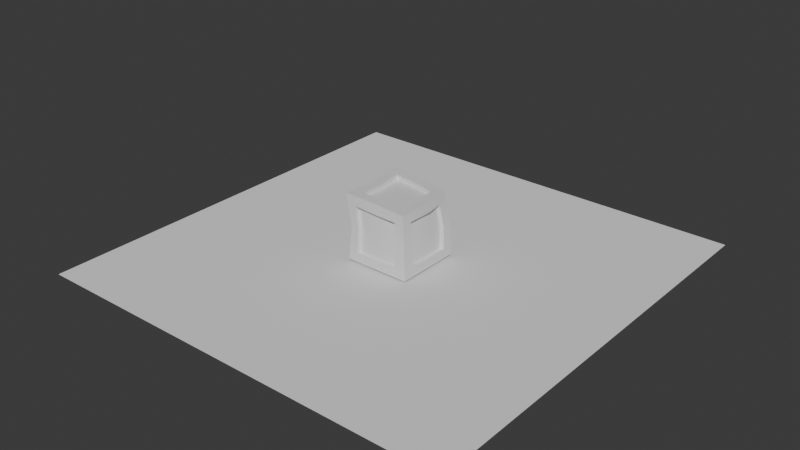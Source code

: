 # Source: Caja.blend  (saved by Blender 4.3.32; exported with 4.5.12 LTS)
import bpy
from mathutils import Matrix  # noqa: F401  (used for matrix-valued properties, if any)

bpy.ops.wm.read_factory_settings(use_empty=True)
scene = bpy.context.scene
scene.name = 'Scene'

# ---- collections
col_collection = bpy.data.collections.new('Collection'); scene.collection.children.link(col_collection)

# ---- materials (node trees are filled in below, after node groups)
mat_material = bpy.data.materials.new('Material')
mat_material.alpha_threshold = 0.0
mat_material.roughness = 0.5
mat_material.line_color = (0.0, 0.0, 0.0, 1.0)

# ---- node groups
ng_smooth_by_angle = bpy.data.node_groups.new('Smooth by Angle', 'GeometryNodeTree')
_s = ng_smooth_by_angle.interface.new_socket(name='Mesh', in_out='OUTPUT', socket_type='NodeSocketGeometry')
_s = ng_smooth_by_angle.interface.new_socket(name='Mesh', in_out='INPUT', socket_type='NodeSocketGeometry')
_s = ng_smooth_by_angle.interface.new_socket(name='Angle', in_out='INPUT', socket_type='NodeSocketFloat')
_s.subtype = 'ANGLE'
_s.default_value = 0.5236
_s.min_value = 0.0
_s.max_value = 3.142
_s.description = 'Maximum face angle for smooth edges'
_s = ng_smooth_by_angle.interface.new_socket(name='Ignore Sharpness', in_out='INPUT', socket_type='NodeSocketBool')
_s.force_non_field = True
ng_smooth_by_angle.description = 'Set the sharpness of mesh edges based on the angle between the neighboring faces'
ng_smooth_by_angle.is_modifier = True
_N = ng_smooth_by_angle.nodes; _L = ng_smooth_by_angle.links
n0 = _N.new('GeometryNodeSetShadeSmooth'); n0.name = 'Set Shade Smooth'; n0.location = (120, -80)
n0.domain = 'EDGE'
n1 = _N.new('GeometryNodeSetShadeSmooth'); n1.name = 'Set Shade Smooth.001'; n1.location = (300, -80)
n2 = _N.new('NodeGroupOutput'); n2.name = 'Group Output'; n2.location = (480, -80)
n3 = _N.new('GeometryNodeInputMeshEdgeAngle'); n3.name = 'Edge Angle'; n3.location = (-440, -240)
n4 = _N.new('NodeGroupInput'); n4.name = 'Group Input'; n4.location = (-80, -80)
n5 = _N.new('GeometryNodeInputEdgeSmooth'); n5.name = 'Is Edge Smooth'; n5.location = (-260, -120)
n6 = _N.new('GeometryNodeInputShadeSmooth'); n6.name = 'Is Shade Smooth'; n6.location = (-440, -397)
n7 = _N.new('FunctionNodeCompare'); n7.name = 'Compare'; n7.location = (-260, -260)
n7.operation = 'LESS_EQUAL'
n7.inputs[6].default_value = (0.0, 0.0, 0.0, 0.0)
n7.inputs[7].default_value = (0.0, 0.0, 0.0, 0.0)
n8 = _N.new('FunctionNodeBooleanMath'); n8.name = 'Boolean Math.001'; n8.location = (-80, -260)
n9 = _N.new('NodeGroupInput'); n9.name = 'Group Input.001'; n9.location = (-440, -329)
n10 = _N.new('NodeGroupInput'); n10.name = 'Group Input.002'; n10.location = (-259, -189)
n11 = _N.new('FunctionNodeBooleanMath'); n11.name = 'Boolean Math'; n11.location = (-80, -149)
n11.operation = 'OR'
n12 = _N.new('FunctionNodeBooleanMath'); n12.name = 'Boolean Math.002'; n12.location = (-260, -380)
n12.operation = 'OR'
n13 = _N.new('NodeGroupInput'); n13.name = 'Group Input.003'; n13.location = (-440, -460)
_L.new(n3.outputs[0], n7.inputs[0])
_L.new(n1.outputs[0], n2.inputs[0])
_L.new(n9.outputs[1], n7.inputs[1])
_L.new(n7.outputs[0], n8.inputs[0])
_L.new(n4.outputs[0], n0.inputs[0])
_L.new(n0.outputs[0], n1.inputs[0])
_L.new(n8.outputs[0], n0.inputs[2])
_L.new(n10.outputs[2], n11.inputs[1])
_L.new(n5.outputs[0], n11.inputs[0])
_L.new(n11.outputs[0], n0.inputs[1])
_L.new(n13.outputs[2], n12.inputs[1])
_L.new(n6.outputs[0], n12.inputs[0])
_L.new(n12.outputs[0], n8.inputs[1])
n2.is_active_output = True

# ---- material node trees
mat_material.use_nodes = True; mat_material.node_tree.nodes.clear()
_N = mat_material.node_tree.nodes; _L = mat_material.node_tree.links
n0 = _N.new('ShaderNodeOutputMaterial'); n0.name = 'Material Output'; n0.location = (300, 300)
n1 = _N.new('ShaderNodeBsdfPrincipled'); n1.name = 'Principled BSDF'; n1.location = (10, 300)
n1.inputs[3].default_value = 1.45
_L.new(n1.outputs[0], n0.inputs[0])
n0.is_active_output = True

# ---- world
world_world = bpy.data.worlds.new('World'); scene.world = world_world
world_world.use_nodes = True; world_world.node_tree.nodes.clear()
_N = world_world.node_tree.nodes; _L = world_world.node_tree.links
n0 = _N.new('ShaderNodeOutputWorld'); n0.name = 'World Output'; n0.location = (300, 300)
n1 = _N.new('ShaderNodeBackground'); n1.name = 'Background'; n1.location = (10, 300)
n1.inputs[0].default_value = (0.05088, 0.05088, 0.05088, 1.0)
_L.new(n1.outputs[0], n0.inputs[0])
n0.is_active_output = True
world_world.color = (0.05088, 0.05088, 0.05088)
world_world.sun_shadow_jitter_overblur = 0.0

# ---- meshes
me_cube = bpy.data.meshes.new('Cube')
me_cube.from_pydata([(0.8404, 0.8733, 0.9606), (1.0, 1.0, -1.0), (0.958, -1.038, 0.9633), (1.0, -1.0, -1.0), (-1.07, 1.059, 1.072), (-1.0, 1.0, -1.0), (-1.036, -1.036, 1.048), (-1.0, -1.0, -1.0), (0.958, -1.038, 0.9633), (-1.036, -1.036, 1.048), (0.8404, 0.8733, 0.9606), (-1.07, 1.059, 1.072), (0.958, -1.038, 0.9633), (-1.036, -1.036, 1.048), (0.8404, 0.8733, 0.9606), (-1.07, 1.059, 1.072), (0.958, -1.038, 0.9633), (-1.036, -1.036, 1.048), (0.8404, 0.8733, 0.9606), (-1.07, 1.059, 1.072), (0.958, -1.038, 0.9633), (-1.036, -1.036, 1.048), (0.8404, 0.8733, 0.9606), (-1.07, 1.059, 1.072), (0.958, -1.038, 0.9633), (-1.036, -1.036, 1.048), (0.8404, 0.8733, 0.9606), (-1.07, 1.059, 1.072), (0.5911, 0.6187, 0.9743), (-0.7358, 0.7674, 1.025), (-0.7163, -0.717, 1.029), (0.6699, -0.7189, 0.9779), (0.6849, -0.9916, -0.6951), (0.6584, -1.016, 0.6729), (-0.7141, -1.008, 0.7241), (-0.6927, -0.9847, -0.6951), (-0.9976, -0.6803, -0.6951), (-1.018, -0.7036, 0.7241), (-1.023, 0.7781, 0.7245), (-0.9941, 0.6951, -0.6951), (-0.6951, 0.6951, -1.0), (0.6951, 0.6951, -1.0), (0.6951, -0.6951, -1.0), (-0.6951, -0.6951, -1.0), (0.9952, 0.6951, -0.6951), (0.891, 0.6187, 0.6693), (0.9617, -0.71, 0.6729), (0.9898, -0.688, -0.6951), (-0.6891, 0.9997, -0.6951), (-0.734, 1.063, 0.7443), (0.5932, 0.9182, 0.6715), (0.6902, 0.9997, -0.6951), (0.958, -1.038, 0.9633), (-1.036, -1.036, 1.048), (-1.036, -1.036, 1.048), (0.958, -1.038, 0.9633), (0.8404, 0.8733, 0.9606), (0.958, -1.038, 0.9633), (0.958, -1.038, 0.9633), (0.8404, 0.8733, 0.9606), (-1.036, -1.036, 1.048), (-1.07, 1.059, 1.072), (-1.07, 1.059, 1.072), (-1.036, -1.036, 1.048), (-1.07, 1.059, 1.072), (0.8404, 0.8733, 0.9606), (0.8404, 0.8733, 0.9606), (-1.07, 1.059, 1.072), (0.958, -1.038, 0.9633), (-1.036, -1.036, 1.048), (-1.036, -1.036, 1.048), (0.958, -1.038, 0.9633), (0.8404, 0.8733, 0.9606), (0.958, -1.038, 0.9633), (0.958, -1.038, 0.9633), (0.8404, 0.8733, 0.9606), (-1.036, -1.036, 1.048), (-1.07, 1.059, 1.072), (-1.07, 1.059, 1.072), (-1.036, -1.036, 1.048), (-1.07, 1.059, 1.072), (0.8404, 0.8733, 0.9606), (0.8404, 0.8733, 0.9606), (-1.07, 1.059, 1.072), (0.958, -1.038, 0.9633), (-1.036, -1.036, 1.048), (-1.036, -1.036, 1.048), (0.958, -1.038, 0.9633), (0.8404, 0.8733, 0.9606), (0.958, -1.038, 0.9633), (0.958, -1.038, 0.9633), (0.8404, 0.8733, 0.9606), (-1.036, -1.036, 1.048), (-1.07, 1.059, 1.072), (-1.07, 1.059, 1.072), (-1.036, -1.036, 1.048), (-1.07, 1.059, 1.072), (0.8404, 0.8733, 0.9606), (0.8404, 0.8733, 0.9606), (-1.07, 1.059, 1.072), (0.958, -1.038, 0.9633), (-1.036, -1.036, 1.048), (-1.036, -1.036, 1.048), (0.958, -1.038, 0.9633), (0.8404, 0.8733, 0.9606), (0.958, -1.038, 0.9633), (0.958, -1.038, 0.9633), (0.8404, 0.8733, 0.9606), (-1.036, -1.036, 1.048), (-1.07, 1.059, 1.072), (-1.07, 1.059, 1.072), (-1.036, -1.036, 1.048), (-1.07, 1.059, 1.072), (0.8404, 0.8733, 0.9606), (0.8404, 0.8733, 0.9606), (-1.07, 1.059, 1.072), (0.958, -1.038, 0.9633), (-1.036, -1.036, 1.048), (-1.036, -1.036, 1.048), (0.958, -1.038, 0.9633), (0.8404, 0.8733, 0.9606), (0.958, -1.038, 0.9633), (0.958, -1.038, 0.9633), (0.8404, 0.8733, 0.9606), (-1.036, -1.036, 1.048), (-1.07, 1.059, 1.072), (-1.07, 1.059, 1.072), (-1.036, -1.036, 1.048), (-1.07, 1.059, 1.072), (0.8404, 0.8733, 0.9606), (0.8404, 0.8733, 0.9606), (-1.07, 1.059, 1.072), (-0.7315, 0.7742, 0.9001), (0.594, 0.6221, 0.8499), (0.6704, -0.7176, 0.8535), (-0.715, -0.7157, 0.9023), (0.66, -0.8905, 0.6739), (0.6856, -0.8669, -0.6951), (-0.6928, -0.8605, -0.6951), (-0.7129, -0.8823, 0.7228), (-0.8725, -0.6812, -0.6951), (-0.8922, -0.703, 0.7228), (-0.8692, 0.6951, -0.6951), (-0.8984, 0.7806, 0.7233), (0.695, 0.6951, -0.8746), (-0.695, 0.6951, -0.8746), (-0.695, -0.6948, -0.8746), (0.6949, -0.6948, -0.8746), (0.77, 0.6221, 0.6703), (0.8702, 0.6951, -0.6951), (0.8653, -0.688, -0.6951), (0.8388, -0.7097, 0.6739), (-0.7284, 0.9484, 0.7353), (-0.6896, 0.8745, -0.6951), (0.6906, 0.8745, -0.6951), (0.5945, 0.7984, 0.6716), (0.958, -1.038, 0.9633), (-1.036, -1.036, 1.048), (0.958, -1.038, 0.9633), (-1.036, -1.036, 1.048), (0.8404, 0.8733, 0.9606), (0.958, -1.038, 0.9633), (0.8404, 0.8733, 0.9606), (0.958, -1.038, 0.9633), (-1.036, -1.036, 1.048), (-1.07, 1.059, 1.072), (-1.036, -1.036, 1.048), (-1.07, 1.059, 1.072), (-1.07, 1.059, 1.072), (0.8404, 0.8733, 0.9606), (-1.07, 1.059, 1.072), (0.8404, 0.8733, 0.9606), (0.958, -1.038, 0.9633), (-1.036, -1.036, 1.048), (0.958, -1.038, 0.9633), (-1.036, -1.036, 1.048), (0.8404, 0.8733, 0.9606), (0.958, -1.038, 0.9633), (0.8404, 0.8733, 0.9606), (0.958, -1.038, 0.9633), (-1.036, -1.036, 1.048), (-1.07, 1.059, 1.072), (-1.036, -1.036, 1.048), (-1.07, 1.059, 1.072), (-1.07, 1.059, 1.072), (0.8404, 0.8733, 0.9606), (-1.07, 1.059, 1.072), (0.8404, 0.8733, 0.9606), (0.958, -1.038, 0.9633), (-1.036, -1.036, 1.048), (0.958, -1.038, 0.9633), (-1.036, -1.036, 1.048), (0.8404, 0.8733, 0.9606), (0.958, -1.038, 0.9633), (0.8404, 0.8733, 0.9606), (0.958, -1.038, 0.9633), (-1.036, -1.036, 1.048), (-1.07, 1.059, 1.072), (-1.036, -1.036, 1.048), (-1.07, 1.059, 1.072), (-1.07, 1.059, 1.072), (0.8404, 0.8733, 0.9606), (-1.07, 1.059, 1.072), (0.8404, 0.8733, 0.9606), (0.958, -1.038, 0.9633), (-1.036, -1.036, 1.048), (0.958, -1.038, 0.9633), (-1.036, -1.036, 1.048), (0.8404, 0.8733, 0.9606), (0.958, -1.038, 0.9633), (0.8404, 0.8733, 0.9606), (0.958, -1.038, 0.9633), (-1.036, -1.036, 1.048), (-1.07, 1.059, 1.072), (-1.036, -1.036, 1.048), (-1.07, 1.059, 1.072), (-1.07, 1.059, 1.072), (0.8404, 0.8733, 0.9606), (-1.07, 1.059, 1.072), (0.8404, 0.8733, 0.9606), (0.958, -1.038, 0.9633), (-1.036, -1.036, 1.048), (0.958, -1.038, 0.9633), (-1.036, -1.036, 1.048), (0.8404, 0.8733, 0.9606), (0.958, -1.038, 0.9633), (0.8404, 0.8733, 0.9606), (0.958, -1.038, 0.9633), (-1.036, -1.036, 1.048), (-1.07, 1.059, 1.072), (-1.036, -1.036, 1.048), (-1.07, 1.059, 1.072), (-1.07, 1.059, 1.072), (0.8404, 0.8733, 0.9606), (-1.07, 1.059, 1.072), (0.8404, 0.8733, 0.9606), (-1.0, 0.0, -1.0), (0.9931, 0.0, 0.9983), (-1.0, 0.0, 1.0), (1.0, 0.0, -1.0), (0.9931, 0.0, 0.9983), (-1.0, 0.0, 1.0), (0.9931, 0.0, 0.9983), (-1.0, 0.0, 1.0), (0.9931, 0.0, 0.9983), (-1.0, 0.0, 1.0), (0.9931, 0.0, 0.9983), (-1.0, 0.0, 1.0), (0.9931, 0.0, 0.9983), (-1.0, 0.0, 1.0), (0.6926, 0.0, 0.9994), (-0.6951, 0.0, 1.0), (-1.022, 0.0, -0.6951), (-1.022, 0.0, 0.6951), (-0.6951, 0.0, -1.0), (0.6951, 0.0, -1.0), (1.015, 0.0, -0.6951), (1.012, 0.0, 0.6944), (0.9931, 0.0, 0.9983), (0.9931, 0.0, 0.9983), (-1.0, 0.0, 1.0), (-1.0, 0.0, 1.0), (0.9931, 0.0, 0.9983), (0.9931, 0.0, 0.9983), (-1.0, 0.0, 1.0), (-1.0, 0.0, 1.0), (0.9931, 0.0, 0.9983), (0.9931, 0.0, 0.9983), (-1.0, 0.0, 1.0), (-1.0, 0.0, 1.0), (0.9931, 0.0, 0.9983), (0.9931, 0.0, 0.9983), (-1.0, 0.0, 1.0), (-1.0, 0.0, 1.0), (0.9931, 0.0, 0.9983), (0.9931, 0.0, 0.9983), (-1.0, 0.0, 1.0), (-1.0, 0.0, 1.0), (0.695, 0.0, 0.8741), (-0.6984, 0.0, 0.8746), (-0.8979, 0.0, -0.6951), (-0.8979, 0.0, 0.6951), (-0.6984, 0.0, -0.8746), (0.6973, 0.0, -0.8746), (0.8905, 0.0, -0.6951), (0.8877, 0.0, 0.6946), (0.9931, 0.0, 0.9983), (0.9931, 0.0, 0.9983), (-1.0, 0.0, 1.0), (-1.0, 0.0, 1.0), (0.9931, 0.0, 0.9983), (0.9931, 0.0, 0.9983), (-1.0, 0.0, 1.0), (-1.0, 0.0, 1.0), (0.9931, 0.0, 0.9983), (0.9931, 0.0, 0.9983), (-1.0, 0.0, 1.0), (-1.0, 0.0, 1.0), (0.9931, 0.0, 0.9983), (0.9931, 0.0, 0.9983), (-1.0, 0.0, 1.0), (-1.0, 0.0, 1.0), (0.9931, 0.0, 0.9983), (0.9931, 0.0, 0.9983), (-1.0, 0.0, 1.0), (-1.0, 0.0, 1.0), (0.9664, 0.9991, 0.0), (-0.9835, -0.8992, 0.0), (0.9301, -0.951, 0.0), (-0.9593, 0.9987, 0.0), (0.6409, -0.9922, 0.0), (-0.6823, -0.9527, 0.0), (-1.009, -0.6168, 0.0), (-0.9902, 0.6951, 0.0), (0.9889, 0.6951, 0.0), (0.9607, -0.6569, 0.0), (-0.6635, 0.9478, 0.0), (0.6693, 0.9499, 0.0), (0.6431, -0.8696, 0.0), (-0.6842, -0.8307, 0.0), (-0.8847, -0.6229, 0.0), (-0.8665, 0.6918, 0.0), (0.8653, 0.6909, 0.0), (0.8371, -0.6622, 0.0), (-0.6663, 0.826, 0.0), (0.6722, 0.8278, 0.0), (0.946, 0.0, 0.0), (-0.9794, 0.0, 0.0), (0.0, 1.0, -1.0), (0.0, -1.0, 1.0), (0.0, -1.0, -1.0), (0.0, 1.0, 1.0), (0.0, -1.0, 1.0), (0.0, 1.0, 1.0), (0.0, -1.0, 1.0), (0.0, 1.0, 1.0), (0.0, -1.0, 1.0), (0.0, 1.0, 1.0), (0.0, -1.0, 1.0), (0.0, 1.0, 1.0), (0.0, -1.0, 1.0), (0.0, 1.0, 1.0), (0.0, 0.6951, 1.0), (0.0, -0.6951, 1.0), (0.0, -1.031, -0.6951), (0.0, -1.031, 0.6951), (0.0, 0.6951, -1.0), (0.0, -0.6951, -1.0), (0.0, 0.9593, -0.6951), (0.0, 0.9593, 0.6951), (0.0, -1.0, 1.0), (0.0, -1.0, 1.0), (0.0, 1.0, 1.0), (0.0, 1.0, 1.0), (0.0, -1.0, 1.0), (0.0, -1.0, 1.0), (0.0, 1.0, 1.0), (0.0, 1.0, 1.0), (0.0, -1.0, 1.0), (0.0, -1.0, 1.0), (0.0, 1.0, 1.0), (0.0, 1.0, 1.0), (0.0, -1.0, 1.0), (0.0, -1.0, 1.0), (0.0, 1.0, 1.0), (0.0, 1.0, 1.0), (0.0, -1.0, 1.0), (0.0, -1.0, 1.0), (0.0, 1.0, 1.0), (0.0, 1.0, 1.0), (0.0, 0.6929, 0.8746), (0.0, -0.6999, 0.8746), (0.0, -0.9081, -0.6951), (0.0, -0.9081, 0.6951), (0.0, 0.6929, -0.8746), (0.0, -0.6999, -0.8746), (0.0, 0.8363, -0.6951), (0.0, 0.8363, 0.6951), (0.0, -1.0, 1.0), (0.0, -1.0, 1.0), (0.0, 1.0, 1.0), (0.0, 1.0, 1.0), (0.0, -1.0, 1.0), (0.0, -1.0, 1.0), (0.0, 1.0, 1.0), (0.0, 1.0, 1.0), (0.0, -1.0, 1.0), (0.0, -1.0, 1.0), (0.0, 1.0, 1.0), (0.0, 1.0, 1.0), (0.0, -1.0, 1.0), (0.0, -1.0, 1.0), (0.0, 1.0, 1.0), (0.0, 1.0, 1.0), (0.0, -1.0, 1.0), (0.0, -1.0, 1.0), (0.0, 1.0, 1.0), (0.0, 1.0, 1.0), (0.0, 0.0, -0.8746), (0.0, 0.0, 0.8746), (-2.074e-09, 0.6953, 0.0), (0.0, -1.024, 0.0)], [], [(359, 87, 190, 387), (85, 86, 191, 189), (311, 35, 138, 319), (87, 84, 188, 190), (345, 34, 139, 373), (358, 85, 189, 386), (344, 32, 137, 372), (273, 111, 214, 301), (310, 33, 136, 318), (109, 110, 215, 213), (259, 59, 162, 287), (111, 108, 212, 214), (57, 58, 163, 161), (272, 109, 213, 300), (59, 56, 160, 162), (258, 57, 161, 286), (357, 83, 186, 385), (81, 82, 187, 185), (343, 31, 134, 371), (83, 80, 184, 186), (251, 30, 135, 279), (356, 81, 185, 384), (250, 28, 133, 278), (271, 107, 210, 299), (342, 29, 132, 370), (105, 106, 211, 209), (341, 4, 29, 342), (249, 6, 30, 251), (340, 2, 31, 343), (248, 0, 28, 250), (308, 8, 33, 310), (329, 9, 34, 345), (307, 7, 35, 311), (330, 3, 32, 344), (307, 9, 37, 312), (238, 11, 38, 253), (309, 5, 39, 313), (236, 7, 36, 252), (328, 1, 41, 346), (239, 3, 42, 255), (330, 7, 43, 347), (236, 5, 40, 254), (306, 10, 45, 314), (237, 8, 46, 257), (308, 3, 47, 315), (239, 1, 44, 256), (309, 11, 49, 316), (331, 10, 50, 349), (306, 1, 51, 317), (328, 5, 48, 348), (332, 13, 53, 350), (13, 9, 54, 53), (329, 8, 55, 351), (8, 12, 52, 55), (240, 12, 57, 258), (12, 8, 58, 57), (237, 10, 59, 259), (10, 14, 56, 59), (241, 15, 61, 260), (15, 11, 62, 61), (238, 9, 63, 261), (9, 13, 60, 63), (333, 14, 65, 352), (14, 10, 66, 65), (331, 11, 67, 353), (11, 15, 64, 67), (334, 17, 69, 354), (17, 13, 70, 69), (332, 12, 71, 355), (12, 16, 68, 71), (242, 16, 73, 262), (16, 12, 74, 73), (240, 14, 75, 263), (14, 18, 72, 75), (243, 19, 77, 264), (19, 15, 78, 77), (241, 13, 79, 265), (13, 17, 76, 79), (335, 18, 81, 356), (18, 14, 82, 81), (333, 15, 83, 357), (15, 19, 80, 83), (336, 21, 85, 358), (21, 17, 86, 85), (334, 16, 87, 359), (16, 20, 84, 87), (244, 20, 89, 266), (20, 16, 90, 89), (242, 18, 91, 267), (18, 22, 88, 91), (245, 23, 93, 268), (23, 19, 94, 93), (243, 17, 95, 269), (17, 21, 92, 95), (337, 22, 97, 360), (22, 18, 98, 97), (335, 19, 99, 361), (19, 23, 96, 99), (338, 25, 101, 362), (25, 21, 102, 101), (336, 20, 103, 363), (20, 24, 100, 103), (246, 24, 105, 270), (24, 20, 106, 105), (244, 22, 107, 271), (22, 26, 104, 107), (247, 27, 109, 272), (27, 23, 110, 109), (245, 21, 111, 273), (21, 25, 108, 111), (339, 26, 113, 364), (26, 22, 114, 113), (337, 23, 115, 365), (23, 27, 112, 115), (340, 6, 117, 366), (6, 25, 118, 117), (338, 24, 119, 367), (24, 2, 116, 119), (248, 2, 121, 274), (2, 24, 122, 121), (246, 26, 123, 275), (26, 0, 120, 123), (249, 4, 125, 276), (4, 27, 126, 125), (247, 25, 127, 277), (25, 6, 124, 127), (341, 0, 129, 368), (0, 26, 130, 129), (339, 27, 131, 369), (27, 4, 128, 131), (399, 279, 135, 371), (401, 373, 139, 319), (327, 281, 143, 321), (398, 283, 147, 375), (326, 285, 151, 323), (400, 377, 155, 325), (378, 157, 159, 379), (286, 161, 163, 287), (288, 165, 167, 289), (380, 169, 171, 381), (382, 173, 175, 383), (290, 177, 179, 291), (292, 181, 183, 293), (384, 185, 187, 385), (386, 189, 191, 387), (294, 193, 195, 295), (296, 197, 199, 297), (388, 201, 203, 389), (390, 205, 207, 391), (298, 209, 211, 299), (300, 213, 215, 301), (392, 217, 219, 393), (394, 221, 223, 395), (302, 225, 227, 303), (304, 229, 231, 305), (396, 233, 235, 397), (260, 61, 165, 288), (63, 60, 164, 166), (364, 113, 217, 392), (61, 62, 167, 165), (115, 112, 216, 218), (261, 63, 166, 289), (113, 114, 219, 217), (312, 37, 141, 320), (365, 115, 218, 393), (252, 36, 140, 280), (266, 89, 193, 294), (253, 38, 143, 281), (91, 88, 192, 194), (313, 39, 142, 321), (89, 90, 195, 193), (267, 91, 194, 295), (352, 65, 169, 380), (67, 64, 168, 170), (366, 117, 221, 394), (65, 66, 171, 169), (119, 116, 220, 222), (353, 67, 170, 381), (117, 118, 223, 221), (346, 41, 144, 374), (367, 119, 222, 395), (254, 40, 145, 282), (268, 93, 197, 296), (255, 42, 147, 283), (95, 92, 196, 198), (347, 43, 146, 375), (93, 94, 199, 197), (269, 95, 198, 297), (354, 69, 173, 382), (71, 68, 172, 174), (274, 121, 225, 302), (69, 70, 175, 173), (123, 120, 224, 226), (355, 71, 174, 383), (121, 122, 227, 225), (314, 45, 148, 322), (275, 123, 226, 303), (256, 44, 149, 284), (360, 97, 201, 388), (257, 46, 151, 285), (99, 96, 200, 202), (315, 47, 150, 323), (97, 98, 203, 201), (361, 99, 202, 389), (262, 73, 177, 290), (75, 72, 176, 178), (276, 125, 229, 304), (73, 74, 179, 177), (127, 124, 228, 230), (263, 75, 178, 291), (125, 126, 231, 229), (316, 49, 152, 324), (277, 127, 230, 305), (348, 48, 153, 376), (362, 101, 205, 390), (349, 50, 155, 377), (103, 100, 204, 206), (317, 51, 154, 325), (101, 102, 207, 205), (363, 103, 206, 391), (264, 77, 181, 292), (79, 76, 180, 182), (368, 129, 233, 396), (77, 78, 183, 181), (131, 128, 232, 234), (265, 79, 182, 293), (129, 130, 235, 233), (350, 53, 157, 378), (369, 131, 234, 397), (55, 52, 156, 158), (270, 105, 209, 298), (53, 54, 159, 157), (107, 104, 208, 210), (351, 55, 158, 379), (104, 270, 298, 208), (78, 265, 293, 183), (76, 264, 292, 180), (126, 277, 305, 231), (74, 263, 291, 179), (124, 276, 304, 228), (72, 262, 290, 176), (45, 257, 285, 148), (47, 256, 284, 150), (122, 275, 303, 227), (120, 274, 302, 224), (94, 269, 297, 199), (41, 255, 283, 144), (92, 268, 296, 196), (43, 254, 282, 146), (90, 267, 295, 195), (37, 253, 281, 141), (88, 266, 294, 192), (39, 252, 280, 142), (62, 261, 289, 167), (60, 260, 288, 164), (228, 304, 305, 230), (224, 302, 303, 226), (212, 300, 301, 214), (208, 298, 299, 210), (196, 296, 297, 198), (192, 294, 295, 194), (180, 292, 293, 182), (176, 290, 291, 178), (164, 288, 289, 166), (160, 286, 287, 162), (322, 148, 285, 326), (374, 144, 283, 398), (320, 141, 281, 327), (370, 132, 279, 399), (27, 247, 277, 126), (6, 249, 276, 124), (24, 246, 275, 122), (0, 248, 274, 120), (23, 245, 273, 110), (25, 247, 272, 108), (20, 244, 271, 106), (26, 246, 270, 104), (19, 243, 269, 94), (21, 245, 268, 92), (16, 242, 267, 90), (22, 244, 266, 88), (15, 241, 265, 78), (17, 243, 264, 76), (12, 240, 263, 74), (18, 242, 262, 72), (11, 238, 261, 62), (13, 241, 260, 60), (8, 237, 259, 58), (14, 240, 258, 56), (3, 239, 256, 47), (10, 237, 257, 45), (7, 236, 254, 43), (1, 239, 255, 41), (5, 236, 252, 39), (9, 238, 253, 37), (2, 248, 250, 31), (4, 249, 251, 29), (106, 271, 299, 211), (31, 250, 278, 134), (29, 251, 279, 132), (56, 258, 286, 160), (108, 272, 300, 212), (58, 259, 287, 163), (110, 273, 301, 215), (140, 320, 327, 280), (149, 322, 326, 284), (50, 317, 325, 155), (48, 316, 324, 153), (46, 315, 323, 151), (44, 314, 322, 149), (38, 313, 321, 143), (36, 312, 320, 140), (376, 400, 325, 154), (284, 326, 323, 150), (280, 327, 321, 142), (372, 401, 319, 138), (10, 306, 317, 50), (5, 309, 316, 48), (8, 308, 315, 46), (1, 306, 314, 44), (11, 309, 313, 38), (7, 307, 312, 36), (9, 307, 311, 34), (3, 308, 310, 32), (32, 310, 318, 137), (34, 311, 319, 139), (137, 318, 401, 372), (153, 324, 400, 376), (133, 370, 399, 278), (145, 374, 398, 282), (54, 351, 379, 159), (130, 369, 397, 235), (52, 350, 378, 156), (128, 368, 396, 232), (102, 363, 391, 207), (49, 349, 377, 152), (100, 362, 390, 204), (51, 348, 376, 154), (98, 361, 389, 203), (96, 360, 388, 200), (70, 355, 383, 175), (68, 354, 382, 172), (42, 347, 375, 147), (118, 367, 395, 223), (40, 346, 374, 145), (66, 353, 381, 171), (116, 366, 394, 220), (64, 352, 380, 168), (114, 365, 393, 219), (112, 364, 392, 216), (232, 396, 397, 234), (220, 394, 395, 222), (216, 392, 393, 218), (204, 390, 391, 206), (200, 388, 389, 202), (188, 386, 387, 190), (184, 384, 385, 186), (172, 382, 383, 174), (168, 380, 381, 170), (156, 378, 379, 158), (324, 152, 377, 400), (282, 398, 375, 146), (318, 136, 373, 401), (278, 399, 371, 134), (26, 339, 369, 130), (4, 341, 368, 128), (25, 338, 367, 118), (2, 340, 366, 116), (22, 337, 365, 114), (27, 339, 364, 112), (21, 336, 363, 102), (24, 338, 362, 100), (18, 335, 361, 98), (23, 337, 360, 96), (17, 334, 359, 86), (20, 336, 358, 84), (14, 333, 357, 82), (19, 335, 356, 80), (13, 332, 355, 70), (16, 334, 354, 68), (10, 331, 353, 66), (15, 333, 352, 64), (9, 329, 351, 54), (12, 332, 350, 52), (1, 328, 348, 51), (11, 331, 349, 49), (3, 330, 347, 42), (5, 328, 346, 40), (7, 330, 344, 35), (8, 329, 345, 33), (6, 340, 343, 30), (0, 341, 342, 28), (28, 342, 370, 133), (80, 356, 384, 184), (30, 343, 371, 135), (82, 357, 385, 187), (35, 344, 372, 138), (84, 358, 386, 188), (33, 345, 373, 136), (86, 359, 387, 191)])
me_cube.polygons.foreach_set('use_smooth', [True] * 400)
_uv = me_cube.uv_layers.new(name='UVMap')
_uv.uv.foreach_set('vector', [0.75, 0.75, 0.625, 0.75, 0.625, 0.75, 0.75, 0.75, 0.875, 0.75, 0.875, 0.75, 0.875, 0.75, 0.875, 0.75, 0.5, 0.9619, 0.4131, 0.9619, 0.4131, 0.9619, 0.5, 0.9619, 0.625, 0.75, 0.625, 0.75, 0.625, 0.75, 0.625, 0.75, 0.5869, 0.875, 0.5869, 0.9619, 0.5869, 0.9619, 0.5869, 0.875, 0.75, 0.75, 0.875, 0.75, 0.875, 0.75, 0.75, 0.75, 0.4131, 0.875, 0.4131, 0.7881, 0.4131, 0.7881, 0.4131, 0.875, 0.875, 0.625, 0.875, 0.75, 0.875, 0.75, 0.875, 0.625, 0.5, 0.7881, 0.5869, 0.7881, 0.5869, 0.7881, 0.5, 0.7881, 0.875, 0.5, 0.875, 0.5, 0.875, 0.5, 0.875, 0.5, 0.625, 0.625, 0.625, 0.5, 0.625, 0.5, 0.625, 0.625, 0.875, 0.75, 0.875, 0.75, 0.875, 0.75, 0.875, 0.75, 0.625, 0.75, 0.625, 0.75, 0.625, 0.75, 0.625, 0.75, 0.875, 0.625, 0.875, 0.5, 0.875, 0.5, 0.875, 0.625, 0.625, 0.5, 0.625, 0.5, 0.625, 0.5, 0.625, 0.5, 0.625, 0.625, 0.625, 0.75, 0.625, 0.75, 0.625, 0.625, 0.75, 0.5, 0.875, 0.5, 0.875, 0.5, 0.75, 0.5, 0.625, 0.5, 0.625, 0.5, 0.625, 0.5, 0.625, 0.5, 0.75, 0.7119, 0.6631, 0.7119, 0.6631, 0.7119, 0.75, 0.7119, 0.875, 0.5, 0.875, 0.5, 0.875, 0.5, 0.875, 0.5, 0.8369, 0.625, 0.8369, 0.7119, 0.8369, 0.7119, 0.8369, 0.625, 0.75, 0.5, 0.625, 0.5, 0.625, 0.5, 0.75, 0.5, 0.6631, 0.625, 0.6631, 0.5381, 0.6631, 0.5381, 0.6631, 0.625, 0.625, 0.625, 0.625, 0.5, 0.625, 0.5, 0.625, 0.625, 0.75, 0.5381, 0.8369, 0.5381, 0.8369, 0.5381, 0.75, 0.5381, 0.625, 0.75, 0.625, 0.75, 0.625, 0.75, 0.625, 0.75, 0.75, 0.5, 0.875, 0.5, 0.8369, 0.5381, 0.75, 0.5381, 0.875, 0.625, 0.875, 0.75, 0.8369, 0.7119, 0.8369, 0.625, 0.75, 0.75, 0.625, 0.75, 0.6631, 0.7119, 0.75, 0.7119, 0.625, 0.625, 0.625, 0.5, 0.6631, 0.5381, 0.6631, 0.625, 0.5, 0.75, 0.625, 0.75, 0.5869, 0.7881, 0.5, 0.7881, 0.625, 0.875, 0.625, 1.0, 0.5869, 0.9619, 0.5869, 0.875, 0.5, 1.0, 0.375, 1.0, 0.4131, 0.9619, 0.5, 0.9619, 0.375, 0.875, 0.375, 0.75, 0.4131, 0.7881, 0.4131, 0.875, 0.5, 0.0, 0.625, 0.0, 0.5869, 0.03812, 0.5, 0.03812, 0.625, 0.125, 0.625, 0.25, 0.5869, 0.2119, 0.5869, 0.125, 0.5, 0.25, 0.375, 0.25, 0.4131, 0.2119, 0.5, 0.2119, 0.375, 0.125, 0.375, 0.0, 0.4131, 0.03812, 0.4131, 0.125, 0.25, 0.5, 0.375, 0.5, 0.3369, 0.5381, 0.25, 0.5381, 0.375, 0.625, 0.375, 0.75, 0.3369, 0.7119, 0.3369, 0.625, 0.25, 0.75, 0.125, 0.75, 0.1631, 0.7119, 0.25, 0.7119, 0.125, 0.625, 0.125, 0.5, 0.1631, 0.5381, 0.1631, 0.625, 0.5, 0.5, 0.625, 0.5, 0.5869, 0.5381, 0.5, 0.5381, 0.625, 0.625, 0.625, 0.75, 0.5869, 0.7119, 0.5869, 0.625, 0.5, 0.75, 0.375, 0.75, 0.4131, 0.7119, 0.5, 0.7119, 0.375, 0.625, 0.375, 0.5, 0.4131, 0.5381, 0.4131, 0.625, 0.5, 0.25, 0.625, 0.25, 0.5869, 0.2881, 0.5, 0.2881, 0.625, 0.375, 0.625, 0.5, 0.5869, 0.4619, 0.5869, 0.375, 0.5, 0.5, 0.375, 0.5, 0.4131, 0.4619, 0.5, 0.4619, 0.375, 0.375, 0.375, 0.25, 0.4131, 0.2881, 0.4131, 0.375, 0.75, 0.75, 0.875, 0.75, 0.875, 0.75, 0.75, 0.75, 0.875, 0.75, 0.875, 0.75, 0.875, 0.75, 0.875, 0.75, 0.625, 0.875, 0.625, 0.75, 0.625, 0.75, 0.625, 0.875, 0.625, 0.75, 0.625, 0.75, 0.625, 0.75, 0.625, 0.75, 0.625, 0.625, 0.625, 0.75, 0.625, 0.75, 0.625, 0.625, 0.625, 0.75, 0.625, 0.75, 0.625, 0.75, 0.625, 0.75, 0.625, 0.625, 0.625, 0.5, 0.625, 0.5, 0.625, 0.625, 0.625, 0.5, 0.625, 0.5, 0.625, 0.5, 0.625, 0.5, 0.875, 0.625, 0.875, 0.5, 0.875, 0.5, 0.875, 0.625, 0.875, 0.5, 0.875, 0.5, 0.875, 0.5, 0.875, 0.5, 0.625, 0.125, 0.625, 0.0, 0.625, 0.0, 0.625, 0.125, 0.875, 0.75, 0.875, 0.75, 0.875, 0.75, 0.875, 0.75, 0.75, 0.5, 0.625, 0.5, 0.625, 0.5, 0.75, 0.5, 0.625, 0.5, 0.625, 0.5, 0.625, 0.5, 0.625, 0.5, 0.625, 0.375, 0.625, 0.25, 0.625, 0.25, 0.625, 0.375, 0.875, 0.5, 0.875, 0.5, 0.875, 0.5, 0.875, 0.5, 0.75, 0.75, 0.875, 0.75, 0.875, 0.75, 0.75, 0.75, 0.875, 0.75, 0.875, 0.75, 0.875, 0.75, 0.875, 0.75, 0.75, 0.75, 0.625, 0.75, 0.625, 0.75, 0.75, 0.75, 0.625, 0.75, 0.625, 0.75, 0.625, 0.75, 0.625, 0.75, 0.625, 0.625, 0.625, 0.75, 0.625, 0.75, 0.625, 0.625, 0.625, 0.75, 0.625, 0.75, 0.625, 0.75, 0.625, 0.75, 0.625, 0.625, 0.625, 0.5, 0.625, 0.5, 0.625, 0.625, 0.625, 0.5, 0.625, 0.5, 0.625, 0.5, 0.625, 0.5, 0.875, 0.625, 0.875, 0.5, 0.875, 0.5, 0.875, 0.625, 0.875, 0.5, 0.875, 0.5, 0.875, 0.5, 0.875, 0.5, 0.875, 0.625, 0.875, 0.75, 0.875, 0.75, 0.875, 0.625, 0.875, 0.75, 0.875, 0.75, 0.875, 0.75, 0.875, 0.75, 0.75, 0.5, 0.625, 0.5, 0.625, 0.5, 0.75, 0.5, 0.625, 0.5, 0.625, 0.5, 0.625, 0.5, 0.625, 0.5, 0.75, 0.5, 0.875, 0.5, 0.875, 0.5, 0.75, 0.5, 0.875, 0.5, 0.875, 0.5, 0.875, 0.5, 0.875, 0.5, 0.75, 0.75, 0.875, 0.75, 0.875, 0.75, 0.75, 0.75, 0.875, 0.75, 0.875, 0.75, 0.875, 0.75, 0.875, 0.75, 0.75, 0.75, 0.625, 0.75, 0.625, 0.75, 0.75, 0.75, 0.625, 0.75, 0.625, 0.75, 0.625, 0.75, 0.625, 0.75, 0.625, 0.625, 0.625, 0.75, 0.625, 0.75, 0.625, 0.625, 0.625, 0.75, 0.625, 0.75, 0.625, 0.75, 0.625, 0.75, 0.625, 0.625, 0.625, 0.5, 0.625, 0.5, 0.625, 0.625, 0.625, 0.5, 0.625, 0.5, 0.625, 0.5, 0.625, 0.5, 0.875, 0.625, 0.875, 0.5, 0.875, 0.5, 0.875, 0.625, 0.875, 0.5, 0.875, 0.5, 0.875, 0.5, 0.875, 0.5, 0.875, 0.625, 0.875, 0.75, 0.875, 0.75, 0.875, 0.625, 0.875, 0.75, 0.875, 0.75, 0.875, 0.75, 0.875, 0.75, 0.75, 0.5, 0.625, 0.5, 0.625, 0.5, 0.75, 0.5, 0.625, 0.5, 0.625, 0.5, 0.625, 0.5, 0.625, 0.5, 0.75, 0.5, 0.875, 0.5, 0.875, 0.5, 0.75, 0.5, 0.875, 0.5, 0.875, 0.5, 0.875, 0.5, 0.875, 0.5, 0.75, 0.75, 0.875, 0.75, 0.875, 0.75, 0.75, 0.75, 0.875, 0.75, 0.875, 0.75, 0.875, 0.75, 0.875, 0.75, 0.75, 0.75, 0.625, 0.75, 0.625, 0.75, 0.75, 0.75, 0.625, 0.75, 0.625, 0.75, 0.625, 0.75, 0.625, 0.75, 0.625, 0.625, 0.625, 0.75, 0.625, 0.75, 0.625, 0.625, 0.625, 0.75, 0.625, 0.75, 0.625, 0.75, 0.625, 0.75, 0.625, 0.625, 0.625, 0.5, 0.625, 0.5, 0.625, 0.625, 0.625, 0.5, 0.625, 0.5, 0.625, 0.5, 0.625, 0.5, 0.875, 0.625, 0.875, 0.5, 0.875, 0.5, 0.875, 0.625, 0.875, 0.5, 0.875, 0.5, 0.875, 0.5, 0.875, 0.5, 0.875, 0.625, 0.875, 0.75, 0.875, 0.75, 0.875, 0.625, 0.875, 0.75, 0.875, 0.75, 0.875, 0.75, 0.875, 0.75, 0.75, 0.5, 0.625, 0.5, 0.625, 0.5, 0.75, 0.5, 0.625, 0.5, 0.625, 0.5, 0.625, 0.5, 0.625, 0.5, 0.75, 0.5, 0.875, 0.5, 0.875, 0.5, 0.75, 0.5, 0.875, 0.5, 0.875, 0.5, 0.875, 0.5, 0.875, 0.5, 0.75, 0.75, 0.875, 0.75, 0.875, 0.75, 0.75, 0.75, 0.875, 0.75, 0.875, 0.75, 0.875, 0.75, 0.875, 0.75, 0.75, 0.75, 0.625, 0.75, 0.625, 0.75, 0.75, 0.75, 0.625, 0.75, 0.625, 0.75, 0.625, 0.75, 0.625, 0.75, 0.625, 0.625, 0.625, 0.75, 0.625, 0.75, 0.625, 0.625, 0.625, 0.75, 0.625, 0.75, 0.625, 0.75, 0.625, 0.75, 0.625, 0.625, 0.625, 0.5, 0.625, 0.5, 0.625, 0.625, 0.625, 0.5, 0.625, 0.5, 0.625, 0.5, 0.625, 0.5, 0.875, 0.625, 0.875, 0.5, 0.875, 0.5, 0.875, 0.625, 0.875, 0.5, 0.875, 0.5, 0.875, 0.5, 0.875, 0.5, 0.875, 0.625, 0.875, 0.75, 0.875, 0.75, 0.875, 0.625, 0.875, 0.75, 0.875, 0.75, 0.875, 0.75, 0.875, 0.75, 0.75, 0.5, 0.625, 0.5, 0.625, 0.5, 0.75, 0.5, 0.625, 0.5, 0.625, 0.5, 0.625, 0.5, 0.625, 0.5, 0.75, 0.5, 0.875, 0.5, 0.875, 0.5, 0.75, 0.5, 0.875, 0.5, 0.875, 0.5, 0.875, 0.5, 0.875, 0.5, 0.75, 0.625, 0.8369, 0.625, 0.8369, 0.7119, 0.75, 0.7119, 0.5, 0.875, 0.5869, 0.875, 0.5869, 0.9619, 0.5, 0.9619, 0.5, 0.125, 0.5869, 0.125, 0.5869, 0.2119, 0.5, 0.2119, 0.25, 0.625, 0.3369, 0.625, 0.3369, 0.7119, 0.25, 0.7119, 0.5, 0.625, 0.5869, 0.625, 0.5869, 0.7119, 0.5, 0.7119, 0.5, 0.375, 0.5869, 0.375, 0.5869, 0.4619, 0.5, 0.4619, 0.75, 0.75, 0.875, 0.75, 0.875, 0.75, 0.75, 0.75, 0.625, 0.625, 0.625, 0.75, 0.625, 0.75, 0.625, 0.625, 0.875, 0.625, 0.875, 0.5, 0.875, 0.5, 0.875, 0.625, 0.75, 0.5, 0.625, 0.5, 0.625, 0.5, 0.75, 0.5, 0.75, 0.75, 0.875, 0.75, 0.875, 0.75, 0.75, 0.75, 0.625, 0.625, 0.625, 0.75, 0.625, 0.75, 0.625, 0.625, 0.875, 0.625, 0.875, 0.5, 0.875, 0.5, 0.875, 0.625, 0.75, 0.5, 0.625, 0.5, 0.625, 0.5, 0.75, 0.5, 0.75, 0.75, 0.875, 0.75, 0.875, 0.75, 0.75, 0.75, 0.625, 0.625, 0.625, 0.75, 0.625, 0.75, 0.625, 0.625, 0.875, 0.625, 0.875, 0.5, 0.875, 0.5, 0.875, 0.625, 0.75, 0.5, 0.625, 0.5, 0.625, 0.5, 0.75, 0.5, 0.75, 0.75, 0.875, 0.75, 0.875, 0.75, 0.75, 0.75, 0.625, 0.625, 0.625, 0.75, 0.625, 0.75, 0.625, 0.625, 0.875, 0.625, 0.875, 0.5, 0.875, 0.5, 0.875, 0.625, 0.75, 0.5, 0.625, 0.5, 0.625, 0.5, 0.75, 0.5, 0.75, 0.75, 0.875, 0.75, 0.875, 0.75, 0.75, 0.75, 0.625, 0.625, 0.625, 0.75, 0.625, 0.75, 0.625, 0.625, 0.875, 0.625, 0.875, 0.5, 0.875, 0.5, 0.875, 0.625, 0.75, 0.5, 0.625, 0.5, 0.625, 0.5, 0.75, 0.5, 0.875, 0.625, 0.875, 0.5, 0.875, 0.5, 0.875, 0.625, 0.875, 0.75, 0.875, 0.75, 0.875, 0.75, 0.875, 0.75, 0.75, 0.5, 0.625, 0.5, 0.625, 0.5, 0.75, 0.5, 0.875, 0.5, 0.875, 0.5, 0.875, 0.5, 0.875, 0.5, 0.875, 0.5, 0.875, 0.5, 0.875, 0.5, 0.875, 0.5, 0.875, 0.625, 0.875, 0.75, 0.875, 0.75, 0.875, 0.625, 0.625, 0.5, 0.625, 0.5, 0.625, 0.5, 0.625, 0.5, 0.5, 0.03812, 0.5869, 0.03812, 0.5869, 0.03812, 0.5, 0.03812, 0.75, 0.5, 0.875, 0.5, 0.875, 0.5, 0.75, 0.5, 0.4131, 0.125, 0.4131, 0.03812, 0.4131, 0.03812, 0.4131, 0.125, 0.625, 0.625, 0.625, 0.75, 0.625, 0.75, 0.625, 0.625, 0.5869, 0.125, 0.5869, 0.2119, 0.5869, 0.2119, 0.5869, 0.125, 0.625, 0.5, 0.625, 0.5, 0.625, 0.5, 0.625, 0.5, 0.5, 0.2119, 0.4131, 0.2119, 0.4131, 0.2119, 0.5, 0.2119, 0.625, 0.75, 0.625, 0.75, 0.625, 0.75, 0.625, 0.75, 0.625, 0.625, 0.625, 0.5, 0.625, 0.5, 0.625, 0.625, 0.75, 0.5, 0.625, 0.5, 0.625, 0.5, 0.75, 0.5, 0.875, 0.5, 0.875, 0.5, 0.875, 0.5, 0.875, 0.5, 0.75, 0.75, 0.875, 0.75, 0.875, 0.75, 0.75, 0.75, 0.625, 0.5, 0.625, 0.5, 0.625, 0.5, 0.625, 0.5, 0.625, 0.75, 0.625, 0.75, 0.625, 0.75, 0.625, 0.75, 0.75, 0.5, 0.875, 0.5, 0.875, 0.5, 0.75, 0.5, 0.875, 0.75, 0.875, 0.75, 0.875, 0.75, 0.875, 0.75, 0.25, 0.5381, 0.3369, 0.5381, 0.3369, 0.5381, 0.25, 0.5381, 0.75, 0.75, 0.625, 0.75, 0.625, 0.75, 0.75, 0.75, 0.1631, 0.625, 0.1631, 0.5381, 0.1631, 0.5381, 0.1631, 0.625, 0.875, 0.625, 0.875, 0.5, 0.875, 0.5, 0.875, 0.625, 0.3369, 0.625, 0.3369, 0.7119, 0.3369, 0.7119, 0.3369, 0.625, 0.875, 0.75, 0.875, 0.75, 0.875, 0.75, 0.875, 0.75, 0.25, 0.7119, 0.1631, 0.7119, 0.1631, 0.7119, 0.25, 0.7119, 0.875, 0.5, 0.875, 0.5, 0.875, 0.5, 0.875, 0.5, 0.875, 0.625, 0.875, 0.75, 0.875, 0.75, 0.875, 0.625, 0.75, 0.75, 0.875, 0.75, 0.875, 0.75, 0.75, 0.75, 0.625, 0.75, 0.625, 0.75, 0.625, 0.75, 0.625, 0.75, 0.625, 0.625, 0.625, 0.75, 0.625, 0.75, 0.625, 0.625, 0.875, 0.75, 0.875, 0.75, 0.875, 0.75, 0.875, 0.75, 0.625, 0.5, 0.625, 0.5, 0.625, 0.5, 0.625, 0.5, 0.75, 0.75, 0.625, 0.75, 0.625, 0.75, 0.75, 0.75, 0.625, 0.75, 0.625, 0.75, 0.625, 0.75, 0.625, 0.75, 0.5, 0.5381, 0.5869, 0.5381, 0.5869, 0.5381, 0.5, 0.5381, 0.625, 0.625, 0.625, 0.5, 0.625, 0.5, 0.625, 0.625, 0.4131, 0.625, 0.4131, 0.5381, 0.4131, 0.5381, 0.4131, 0.625, 0.75, 0.5, 0.625, 0.5, 0.625, 0.5, 0.75, 0.5, 0.5869, 0.625, 0.5869, 0.7119, 0.5869, 0.7119, 0.5869, 0.625, 0.875, 0.5, 0.875, 0.5, 0.875, 0.5, 0.875, 0.5, 0.5, 0.7119, 0.4131, 0.7119, 0.4131, 0.7119, 0.5, 0.7119, 0.625, 0.5, 0.625, 0.5, 0.625, 0.5, 0.625, 0.5, 0.75, 0.5, 0.875, 0.5, 0.875, 0.5, 0.75, 0.5, 0.625, 0.625, 0.625, 0.75, 0.625, 0.75, 0.625, 0.625, 0.625, 0.5, 0.625, 0.5, 0.625, 0.5, 0.625, 0.5, 0.875, 0.625, 0.875, 0.5, 0.875, 0.5, 0.875, 0.625, 0.625, 0.75, 0.625, 0.75, 0.625, 0.75, 0.625, 0.75, 0.875, 0.75, 0.875, 0.75, 0.875, 0.75, 0.875, 0.75, 0.625, 0.625, 0.625, 0.5, 0.625, 0.5, 0.625, 0.625, 0.875, 0.5, 0.875, 0.5, 0.875, 0.5, 0.875, 0.5, 0.5, 0.2881, 0.5869, 0.2881, 0.5869, 0.2881, 0.5, 0.2881, 0.875, 0.625, 0.875, 0.75, 0.875, 0.75, 0.875, 0.625, 0.4131, 0.375, 0.4131, 0.2881, 0.4131, 0.2881, 0.4131, 0.375, 0.75, 0.75, 0.875, 0.75, 0.875, 0.75, 0.75, 0.75, 0.5869, 0.375, 0.5869, 0.4619, 0.5869, 0.4619, 0.5869, 0.375, 0.625, 0.75, 0.625, 0.75, 0.625, 0.75, 0.625, 0.75, 0.5, 0.4619, 0.4131, 0.4619, 0.4131, 0.4619, 0.5, 0.4619, 0.875, 0.75, 0.875, 0.75, 0.875, 0.75, 0.875, 0.75, 0.75, 0.75, 0.625, 0.75, 0.625, 0.75, 0.75, 0.75, 0.875, 0.625, 0.875, 0.5, 0.875, 0.5, 0.875, 0.625, 0.875, 0.75, 0.875, 0.75, 0.875, 0.75, 0.875, 0.75, 0.75, 0.5, 0.625, 0.5, 0.625, 0.5, 0.75, 0.5, 0.875, 0.5, 0.875, 0.5, 0.875, 0.5, 0.875, 0.5, 0.875, 0.5, 0.875, 0.5, 0.875, 0.5, 0.875, 0.5, 0.875, 0.625, 0.875, 0.75, 0.875, 0.75, 0.875, 0.625, 0.625, 0.5, 0.625, 0.5, 0.625, 0.5, 0.625, 0.5, 0.75, 0.75, 0.875, 0.75, 0.875, 0.75, 0.75, 0.75, 0.75, 0.5, 0.875, 0.5, 0.875, 0.5, 0.75, 0.5, 0.625, 0.75, 0.625, 0.75, 0.625, 0.75, 0.625, 0.75, 0.625, 0.625, 0.625, 0.75, 0.625, 0.75, 0.625, 0.625, 0.875, 0.75, 0.875, 0.75, 0.875, 0.75, 0.875, 0.75, 0.625, 0.5, 0.625, 0.5, 0.625, 0.5, 0.625, 0.5, 0.75, 0.75, 0.625, 0.75, 0.625, 0.75, 0.75, 0.75, 0.625, 0.5, 0.625, 0.625, 0.625, 0.625, 0.625, 0.5, 0.875, 0.5, 0.875, 0.625, 0.875, 0.625, 0.875, 0.5, 0.875, 0.75, 0.875, 0.625, 0.875, 0.625, 0.875, 0.75, 0.875, 0.5, 0.875, 0.625, 0.875, 0.625, 0.875, 0.5, 0.625, 0.75, 0.625, 0.625, 0.625, 0.625, 0.625, 0.75, 0.875, 0.75, 0.875, 0.625, 0.875, 0.625, 0.875, 0.75, 0.625, 0.5, 0.625, 0.625, 0.625, 0.625, 0.625, 0.5, 0.5869, 0.5381, 0.5869, 0.625, 0.5869, 0.625, 0.5869, 0.5381, 0.4131, 0.7119, 0.4131, 0.625, 0.4131, 0.625, 0.4131, 0.7119, 0.625, 0.75, 0.625, 0.625, 0.625, 0.625, 0.625, 0.75, 0.625, 0.5, 0.625, 0.625, 0.625, 0.625, 0.625, 0.5, 0.875, 0.5, 0.875, 0.625, 0.875, 0.625, 0.875, 0.5, 0.3369, 0.5381, 0.3369, 0.625, 0.3369, 0.625, 0.3369, 0.5381, 0.875, 0.75, 0.875, 0.625, 0.875, 0.625, 0.875, 0.75, 0.1631, 0.7119, 0.1631, 0.625, 0.1631, 0.625, 0.1631, 0.7119, 0.625, 0.75, 0.625, 0.625, 0.625, 0.625, 0.625, 0.75, 0.5869, 0.03812, 0.5869, 0.125, 0.5869, 0.125, 0.5869, 0.03812, 0.625, 0.5, 0.625, 0.625, 0.625, 0.625, 0.625, 0.5, 0.4131, 0.2119, 0.4131, 0.125, 0.4131, 0.125, 0.4131, 0.2119, 0.875, 0.5, 0.875, 0.625, 0.875, 0.625, 0.875, 0.5, 0.875, 0.75, 0.875, 0.625, 0.875, 0.625, 0.875, 0.75, 0.875, 0.75, 0.875, 0.625, 0.875, 0.625, 0.875, 0.75, 0.625, 0.5, 0.625, 0.625, 0.625, 0.625, 0.625, 0.5, 0.875, 0.75, 0.875, 0.625, 0.875, 0.625, 0.875, 0.75, 0.625, 0.5, 0.625, 0.625, 0.625, 0.625, 0.625, 0.5, 0.875, 0.75, 0.875, 0.625, 0.875, 0.625, 0.875, 0.75, 0.625, 0.5, 0.625, 0.625, 0.625, 0.625, 0.625, 0.5, 0.875, 0.75, 0.875, 0.625, 0.875, 0.625, 0.875, 0.75, 0.625, 0.5, 0.625, 0.625, 0.625, 0.625, 0.625, 0.5, 0.875, 0.75, 0.875, 0.625, 0.875, 0.625, 0.875, 0.75, 0.625, 0.5, 0.625, 0.625, 0.625, 0.625, 0.625, 0.5, 0.5, 0.5381, 0.5869, 0.5381, 0.5869, 0.625, 0.5, 0.625, 0.25, 0.5381, 0.3369, 0.5381, 0.3369, 0.625, 0.25, 0.625, 0.5, 0.03812, 0.5869, 0.03812, 0.5869, 0.125, 0.5, 0.125, 0.75, 0.5381, 0.8369, 0.5381, 0.8369, 0.625, 0.75, 0.625, 0.875, 0.5, 0.875, 0.625, 0.875, 0.625, 0.875, 0.5, 0.875, 0.75, 0.875, 0.625, 0.875, 0.625, 0.875, 0.75, 0.625, 0.75, 0.625, 0.625, 0.625, 0.625, 0.625, 0.75, 0.625, 0.5, 0.625, 0.625, 0.625, 0.625, 0.625, 0.5, 0.875, 0.5, 0.875, 0.625, 0.875, 0.625, 0.875, 0.5, 0.875, 0.75, 0.875, 0.625, 0.875, 0.625, 0.875, 0.75, 0.625, 0.75, 0.625, 0.625, 0.625, 0.625, 0.625, 0.75, 0.625, 0.5, 0.625, 0.625, 0.625, 0.625, 0.625, 0.5, 0.875, 0.5, 0.875, 0.625, 0.875, 0.625, 0.875, 0.5, 0.875, 0.75, 0.875, 0.625, 0.875, 0.625, 0.875, 0.75, 0.625, 0.75, 0.625, 0.625, 0.625, 0.625, 0.625, 0.75, 0.625, 0.5, 0.625, 0.625, 0.625, 0.625, 0.625, 0.5, 0.875, 0.5, 0.875, 0.625, 0.875, 0.625, 0.875, 0.5, 0.875, 0.75, 0.875, 0.625, 0.875, 0.625, 0.875, 0.75, 0.625, 0.75, 0.625, 0.625, 0.625, 0.625, 0.625, 0.75, 0.625, 0.5, 0.625, 0.625, 0.625, 0.625, 0.625, 0.5, 0.625, 0.25, 0.625, 0.125, 0.625, 0.125, 0.625, 0.25, 0.875, 0.75, 0.875, 0.625, 0.875, 0.625, 0.875, 0.75, 0.625, 0.75, 0.625, 0.625, 0.625, 0.625, 0.625, 0.75, 0.625, 0.5, 0.625, 0.625, 0.625, 0.625, 0.625, 0.5, 0.375, 0.75, 0.375, 0.625, 0.4131, 0.625, 0.4131, 0.7119, 0.625, 0.5, 0.625, 0.625, 0.5869, 0.625, 0.5869, 0.5381, 0.125, 0.75, 0.125, 0.625, 0.1631, 0.625, 0.1631, 0.7119, 0.375, 0.5, 0.375, 0.625, 0.3369, 0.625, 0.3369, 0.5381, 0.375, 0.25, 0.375, 0.125, 0.4131, 0.125, 0.4131, 0.2119, 0.625, 0.0, 0.625, 0.125, 0.5869, 0.125, 0.5869, 0.03812, 0.625, 0.75, 0.625, 0.625, 0.6631, 0.625, 0.6631, 0.7119, 0.875, 0.5, 0.875, 0.625, 0.8369, 0.625, 0.8369, 0.5381, 0.625, 0.75, 0.625, 0.625, 0.625, 0.625, 0.625, 0.75, 0.6631, 0.7119, 0.6631, 0.625, 0.6631, 0.625, 0.6631, 0.7119, 0.8369, 0.5381, 0.8369, 0.625, 0.8369, 0.625, 0.8369, 0.5381, 0.625, 0.5, 0.625, 0.625, 0.625, 0.625, 0.625, 0.5, 0.875, 0.75, 0.875, 0.625, 0.875, 0.625, 0.875, 0.75, 0.625, 0.75, 0.625, 0.625, 0.625, 0.625, 0.625, 0.75, 0.875, 0.5, 0.875, 0.625, 0.875, 0.625, 0.875, 0.5, 0.4131, 0.03812, 0.5, 0.03812, 0.5, 0.125, 0.4131, 0.125, 0.4131, 0.5381, 0.5, 0.5381, 0.5, 0.625, 0.4131, 0.625, 0.5869, 0.4619, 0.5, 0.4619, 0.5, 0.4619, 0.5869, 0.4619, 0.4131, 0.2881, 0.5, 0.2881, 0.5, 0.2881, 0.4131, 0.2881, 0.5869, 0.7119, 0.5, 0.7119, 0.5, 0.7119, 0.5869, 0.7119, 0.4131, 0.5381, 0.5, 0.5381, 0.5, 0.5381, 0.4131, 0.5381, 0.5869, 0.2119, 0.5, 0.2119, 0.5, 0.2119, 0.5869, 0.2119, 0.4131, 0.03812, 0.5, 0.03812, 0.5, 0.03812, 0.4131, 0.03812, 0.4131, 0.375, 0.5, 0.375, 0.5, 0.4619, 0.4131, 0.4619, 0.4131, 0.625, 0.5, 0.625, 0.5, 0.7119, 0.4131, 0.7119, 0.4131, 0.125, 0.5, 0.125, 0.5, 0.2119, 0.4131, 0.2119, 0.4131, 0.875, 0.5, 0.875, 0.5, 0.9619, 0.4131, 0.9619, 0.625, 0.5, 0.5, 0.5, 0.5, 0.4619, 0.5869, 0.4619, 0.375, 0.25, 0.5, 0.25, 0.5, 0.2881, 0.4131, 0.2881, 0.625, 0.75, 0.5, 0.75, 0.5, 0.7119, 0.5869, 0.7119, 0.375, 0.5, 0.5, 0.5, 0.5, 0.5381, 0.4131, 0.5381, 0.625, 0.25, 0.5, 0.25, 0.5, 0.2119, 0.5869, 0.2119, 0.375, 0.0, 0.5, 0.0, 0.5, 0.03812, 0.4131, 0.03812, 0.625, 1.0, 0.5, 1.0, 0.5, 0.9619, 0.5869, 0.9619, 0.375, 0.75, 0.5, 0.75, 0.5, 0.7881, 0.4131, 0.7881, 0.4131, 0.7881, 0.5, 0.7881, 0.5, 0.7881, 0.4131, 0.7881, 0.5869, 0.9619, 0.5, 0.9619, 0.5, 0.9619, 0.5869, 0.9619, 0.4131, 0.7881, 0.5, 0.7881, 0.5, 0.875, 0.4131, 0.875, 0.4131, 0.2881, 0.5, 0.2881, 0.5, 0.375, 0.4131, 0.375, 0.6631, 0.5381, 0.75, 0.5381, 0.75, 0.625, 0.6631, 0.625, 0.1631, 0.5381, 0.25, 0.5381, 0.25, 0.625, 0.1631, 0.625, 0.875, 0.75, 0.75, 0.75, 0.75, 0.75, 0.875, 0.75, 0.625, 0.5, 0.75, 0.5, 0.75, 0.5, 0.625, 0.5, 0.625, 0.75, 0.75, 0.75, 0.75, 0.75, 0.625, 0.75, 0.875, 0.5, 0.75, 0.5, 0.75, 0.5, 0.875, 0.5, 0.875, 0.75, 0.75, 0.75, 0.75, 0.75, 0.875, 0.75, 0.5869, 0.2881, 0.5869, 0.375, 0.5869, 0.375, 0.5869, 0.2881, 0.625, 0.75, 0.75, 0.75, 0.75, 0.75, 0.625, 0.75, 0.4131, 0.4619, 0.4131, 0.375, 0.4131, 0.375, 0.4131, 0.4619, 0.625, 0.5, 0.75, 0.5, 0.75, 0.5, 0.625, 0.5, 0.875, 0.5, 0.75, 0.5, 0.75, 0.5, 0.875, 0.5, 0.875, 0.75, 0.75, 0.75, 0.75, 0.75, 0.875, 0.75, 0.625, 0.75, 0.75, 0.75, 0.75, 0.75, 0.625, 0.75, 0.3369, 0.7119, 0.25, 0.7119, 0.25, 0.7119, 0.3369, 0.7119, 0.875, 0.75, 0.75, 0.75, 0.75, 0.75, 0.875, 0.75, 0.1631, 0.5381, 0.25, 0.5381, 0.25, 0.5381, 0.1631, 0.5381, 0.625, 0.5, 0.75, 0.5, 0.75, 0.5, 0.625, 0.5, 0.625, 0.75, 0.75, 0.75, 0.75, 0.75, 0.625, 0.75, 0.875, 0.5, 0.75, 0.5, 0.75, 0.5, 0.875, 0.5, 0.625, 0.5, 0.75, 0.5, 0.75, 0.5, 0.625, 0.5, 0.875, 0.5, 0.75, 0.5, 0.75, 0.5, 0.875, 0.5, 0.875, 0.5, 0.75, 0.5, 0.75, 0.5, 0.875, 0.5, 0.625, 0.75, 0.75, 0.75, 0.75, 0.75, 0.625, 0.75, 0.875, 0.5, 0.75, 0.5, 0.75, 0.5, 0.875, 0.5, 0.625, 0.75, 0.75, 0.75, 0.75, 0.75, 0.625, 0.75, 0.875, 0.5, 0.75, 0.5, 0.75, 0.5, 0.875, 0.5, 0.625, 0.75, 0.75, 0.75, 0.75, 0.75, 0.625, 0.75, 0.875, 0.5, 0.75, 0.5, 0.75, 0.5, 0.875, 0.5, 0.625, 0.75, 0.75, 0.75, 0.75, 0.75, 0.625, 0.75, 0.875, 0.5, 0.75, 0.5, 0.75, 0.5, 0.875, 0.5, 0.625, 0.75, 0.75, 0.75, 0.75, 0.75, 0.625, 0.75, 0.5, 0.2881, 0.5869, 0.2881, 0.5869, 0.375, 0.5, 0.375, 0.1631, 0.625, 0.25, 0.625, 0.25, 0.7119, 0.1631, 0.7119, 0.5, 0.7881, 0.5869, 0.7881, 0.5869, 0.875, 0.5, 0.875, 0.6631, 0.625, 0.75, 0.625, 0.75, 0.7119, 0.6631, 0.7119, 0.625, 0.5, 0.75, 0.5, 0.75, 0.5, 0.625, 0.5, 0.875, 0.5, 0.75, 0.5, 0.75, 0.5, 0.875, 0.5, 0.875, 0.75, 0.75, 0.75, 0.75, 0.75, 0.875, 0.75, 0.625, 0.75, 0.75, 0.75, 0.75, 0.75, 0.625, 0.75, 0.625, 0.5, 0.75, 0.5, 0.75, 0.5, 0.625, 0.5, 0.875, 0.5, 0.75, 0.5, 0.75, 0.5, 0.875, 0.5, 0.875, 0.75, 0.75, 0.75, 0.75, 0.75, 0.875, 0.75, 0.625, 0.75, 0.75, 0.75, 0.75, 0.75, 0.625, 0.75, 0.625, 0.5, 0.75, 0.5, 0.75, 0.5, 0.625, 0.5, 0.875, 0.5, 0.75, 0.5, 0.75, 0.5, 0.875, 0.5, 0.875, 0.75, 0.75, 0.75, 0.75, 0.75, 0.875, 0.75, 0.625, 0.75, 0.75, 0.75, 0.75, 0.75, 0.625, 0.75, 0.625, 0.5, 0.75, 0.5, 0.75, 0.5, 0.625, 0.5, 0.875, 0.5, 0.75, 0.5, 0.75, 0.5, 0.875, 0.5, 0.875, 0.75, 0.75, 0.75, 0.75, 0.75, 0.875, 0.75, 0.625, 0.75, 0.75, 0.75, 0.75, 0.75, 0.625, 0.75, 0.625, 0.5, 0.625, 0.375, 0.625, 0.375, 0.625, 0.5, 0.875, 0.5, 0.75, 0.5, 0.75, 0.5, 0.875, 0.5, 0.625, 1.0, 0.625, 0.875, 0.625, 0.875, 0.625, 1.0, 0.625, 0.75, 0.75, 0.75, 0.75, 0.75, 0.625, 0.75, 0.375, 0.5, 0.375, 0.375, 0.4131, 0.375, 0.4131, 0.4619, 0.625, 0.25, 0.625, 0.375, 0.5869, 0.375, 0.5869, 0.2881, 0.375, 0.75, 0.25, 0.75, 0.25, 0.7119, 0.3369, 0.7119, 0.125, 0.5, 0.25, 0.5, 0.25, 0.5381, 0.1631, 0.5381, 0.375, 1.0, 0.375, 0.875, 0.4131, 0.875, 0.4131, 0.9619, 0.625, 0.75, 0.625, 0.875, 0.5869, 0.875, 0.5869, 0.7881, 0.875, 0.75, 0.75, 0.75, 0.75, 0.7119, 0.8369, 0.7119, 0.625, 0.5, 0.75, 0.5, 0.75, 0.5381, 0.6631, 0.5381, 0.6631, 0.5381, 0.75, 0.5381, 0.75, 0.5381, 0.6631, 0.5381, 0.875, 0.5, 0.75, 0.5, 0.75, 0.5, 0.875, 0.5, 0.8369, 0.7119, 0.75, 0.7119, 0.75, 0.7119, 0.8369, 0.7119, 0.625, 0.5, 0.75, 0.5, 0.75, 0.5, 0.625, 0.5, 0.4131, 0.9619, 0.4131, 0.875, 0.4131, 0.875, 0.4131, 0.9619, 0.625, 0.75, 0.75, 0.75, 0.75, 0.75, 0.625, 0.75, 0.5869, 0.7881, 0.5869, 0.875, 0.5869, 0.875, 0.5869, 0.7881, 0.875, 0.75, 0.75, 0.75, 0.75, 0.75, 0.875, 0.75])
me_cube.materials.append(mat_material)
me_cube.use_mirror_vertex_groups = False
me_cube.update()
me_plane = bpy.data.meshes.new('Plane')
me_plane.from_pydata([(-1.0, -1.0, 0.0), (1.0, -1.0, 0.0), (-1.0, 1.0, 0.0), (1.0, 1.0, 0.0)], [], [(0, 1, 3, 2)])
_uv = me_plane.uv_layers.new(name='UVMap')
_uv.uv.foreach_set('vector', [0.0, 0.0, 1.0, 0.0, 1.0, 1.0, 0.0, 1.0])
me_plane.update()

# ---- objects
ob_cube = bpy.data.objects.new('Cube', me_cube)
ob_plane = bpy.data.objects.new('Plane', me_plane)

# ---- transforms, parenting, visibility, modifiers, constraints
ob_cube.location = (0.0, 0.0, 1.086)
ob_cube.lock_rotations_4d = False
ob_cube.empty_display_type = 'ARROWS'
ob_cube.lineart.crease_threshold = 0.0
_m = ob_cube.modifiers.new('Smooth by Angle', 'NODES')
_m.node_group = ng_smooth_by_angle
_m.use_pin_to_last = True
_m.show_group_selector = False
ob_plane.location = (0.0, 0.0, 0.0)
ob_plane.scale = (6.621, 6.621, 6.621)

# ---- collection membership
col_collection.objects.link(ob_cube)
col_collection.objects.link(ob_plane)

# ---- scene / render settings (as saved in the file)
scene.frame_start = 1; scene.frame_end = 250; scene.frame_set(1)
scene.render.engine = 'BLENDER_EEVEE_NEXT'
bpy.context.view_layer.update()

# ---- added for rendering (the .blend has no active camera and no usable light): camera, sun
cam_auto = bpy.data.cameras.new('AutoCamera')
cam_auto.lens = 50.0
cam_auto.sensor_width = 36.0
cam_auto.clip_end = 1000.0
ob_auto_camera = bpy.data.objects.new('AutoCamera', cam_auto)
scene.collection.objects.link(ob_auto_camera)
ob_auto_camera.location = (17.4423, -20.9308, 15.0325)
ob_auto_camera.rotation_euler = (1.09748, -7.21219e-08, 0.694738)
scene.camera = ob_auto_camera
light_auto_sun = bpy.data.lights.new('AutoSun', 'SUN')
light_auto_sun.energy = 3.0
light_auto_sun.angle = 0.0523599
ob_auto_sun = bpy.data.objects.new('AutoSun', light_auto_sun)
scene.collection.objects.link(ob_auto_sun)
ob_auto_sun.rotation_euler = (0.872665, 0.174533, 0.523599)
bpy.context.view_layer.update()
